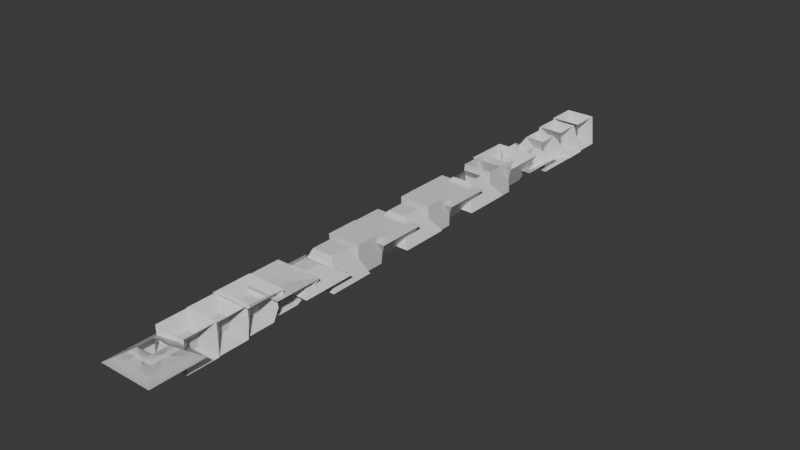 # Source: tesseract.blend  (saved by Blender 4.2.67; exported with 4.5.12 LTS)
import bpy
from mathutils import Matrix  # noqa: F401  (used for matrix-valued properties, if any)

bpy.ops.wm.read_factory_settings(use_empty=True)
scene = bpy.context.scene
scene.name = 'Scene'

# ---- collections
col_collection = bpy.data.collections.new('Collection'); scene.collection.children.link(col_collection)

# ---- materials (node trees are filled in below, after node groups)
mat_material = bpy.data.materials.new('Material')
mat_material.alpha_threshold = 0.0
mat_material.roughness = 0.5
mat_material.line_color = (0.0, 0.0, 0.0, 1.0)

# ---- node groups
ng_nodegroup = bpy.data.node_groups.new('NodeGroup', 'GeometryNodeTree')
_s = ng_nodegroup.interface.new_socket(name='Vector', in_out='OUTPUT', socket_type='NodeSocketVector')
_s = ng_nodegroup.interface.new_socket(name='Vector', in_out='INPUT', socket_type='NodeSocketVector')
_s.min_value = -1e+04
_s.max_value = 1e+04
_s = ng_nodegroup.interface.new_socket(name='W', in_out='INPUT', socket_type='NodeSocketFloat')
_N = ng_nodegroup.nodes; _L = ng_nodegroup.links
n0 = _N.new('NodeGroupOutput'); n0.name = 'Group Output'; n0.location = (429, 142)
n1 = _N.new('NodeGroupInput'); n1.name = 'Group Input'; n1.location = (-200, 0)
n2 = _N.new('ShaderNodeVectorMath'); n2.name = 'Vector Math'; n2.location = (224, 181)
n2.operation = 'MULTIPLY'
n3 = _N.new('ShaderNodeMath'); n3.name = 'Math'; n3.location = (5, 270)
n3.operation = 'DIVIDE'
n3.inputs[0].default_value = 1.0
n4 = _N.new('ShaderNodeValue'); n4.name = 'Value'; n4.location = (-328, 151)
n4.outputs[0].default_value = 2.0
n5 = _N.new('ShaderNodeMath'); n5.name = 'Math.001'; n5.location = (-152, 218)
n5.operation = 'SUBTRACT'
_L.new(n2.outputs[0], n0.inputs[0])
_L.new(n1.outputs[0], n2.inputs[0])
_L.new(n1.outputs[1], n5.inputs[1])
_L.new(n4.outputs[0], n5.inputs[0])
_L.new(n5.outputs[0], n3.inputs[1])
_L.new(n3.outputs[0], n2.inputs[1])
n0.is_active_output = True
ng_nodegroup_001 = bpy.data.node_groups.new('NodeGroup.001', 'GeometryNodeTree')
_s = ng_nodegroup_001.interface.new_socket(name='Vector', in_out='OUTPUT', socket_type='NodeSocketVector')
_s = ng_nodegroup_001.interface.new_socket(name='W', in_out='OUTPUT', socket_type='NodeSocketFloat')
_s = ng_nodegroup_001.interface.new_socket(name='Angle', in_out='INPUT', socket_type='NodeSocketFloat')
_s = ng_nodegroup_001.interface.new_socket(name='Vector', in_out='INPUT', socket_type='NodeSocketVector')
_s = ng_nodegroup_001.interface.new_socket(name='W', in_out='INPUT', socket_type='NodeSocketFloat')
_s.default_value = 0.5
_s.min_value = -1e+04
_s.max_value = 1e+04
_N = ng_nodegroup_001.nodes; _L = ng_nodegroup_001.links
n0 = _N.new('NodeGroupOutput'); n0.name = 'Group Output'; n0.location = (593, 46)
n1 = _N.new('NodeGroupInput'); n1.name = 'Group Input'; n1.location = (-789, 80)
n2 = _N.new('ShaderNodeSeparateXYZ'); n2.name = 'Separate XYZ'; n2.location = (-374, 277)
n3 = _N.new('ShaderNodeCombineXYZ'); n3.name = 'Combine XYZ'; n3.location = (419, 202)
n4 = _N.new('ShaderNodeMath'); n4.name = 'Math'; n4.location = (127, -2)
n5 = _N.new('ShaderNodeMath'); n5.name = 'Math.001'; n5.location = (-78, 49)
n5.operation = 'MULTIPLY'
n6 = _N.new('ShaderNodeMath'); n6.name = 'Math.002'; n6.location = (-103, -146)
n6.operation = 'MULTIPLY'
n7 = _N.new('ShaderNodeMath'); n7.name = 'Math.003'; n7.location = (-364, 71)
n7.operation = 'COSINE'
n8 = _N.new('ShaderNodeMath'); n8.name = 'Math.004'; n8.location = (-401, -141)
n8.operation = 'MULTIPLY'
n8.inputs[1].default_value = -1.0
n9 = _N.new('ShaderNodeMath'); n9.name = 'Math.005'; n9.location = (-609, -141)
n9.operation = 'SINE'
n9.inputs[1].default_value = -1.0
n10 = _N.new('ShaderNodeMath'); n10.name = 'Math.006'; n10.location = (143, -294)
n11 = _N.new('ShaderNodeMath'); n11.name = 'Math.007'; n11.location = (-127, -330)
n11.operation = 'MULTIPLY'
n12 = _N.new('ShaderNodeMath'); n12.name = 'Math.008'; n12.location = (-145, -529)
n12.operation = 'MULTIPLY'
_L.new(n1.outputs[1], n2.inputs[0])
_L.new(n3.outputs[0], n0.inputs[0])
_L.new(n2.outputs[0], n3.inputs[0])
_L.new(n2.outputs[1], n3.inputs[1])
_L.new(n4.outputs[0], n3.inputs[2])
_L.new(n5.outputs[0], n4.inputs[0])
_L.new(n6.outputs[0], n4.inputs[1])
_L.new(n7.outputs[0], n5.inputs[0])
_L.new(n9.outputs[0], n8.inputs[0])
_L.new(n8.outputs[0], n6.inputs[0])
_L.new(n2.outputs[2], n5.inputs[1])
_L.new(n1.outputs[2], n6.inputs[1])
_L.new(n1.outputs[0], n7.inputs[0])
_L.new(n1.outputs[0], n9.inputs[0])
_L.new(n10.outputs[0], n0.inputs[1])
_L.new(n11.outputs[0], n10.inputs[0])
_L.new(n12.outputs[0], n10.inputs[1])
_L.new(n2.outputs[2], n11.inputs[0])
_L.new(n9.outputs[0], n11.inputs[1])
_L.new(n1.outputs[2], n12.inputs[0])
_L.new(n7.outputs[0], n12.inputs[1])
n0.is_active_output = True
ng_4d = bpy.data.node_groups.new('4d', 'GeometryNodeTree')
_s = ng_4d.interface.new_socket(name='Geometry', in_out='OUTPUT', socket_type='NodeSocketGeometry')
_s = ng_4d.interface.new_socket(name='Geometry', in_out='INPUT', socket_type='NodeSocketGeometry')
_s = ng_4d.interface.new_socket(name='W', in_out='INPUT', socket_type='NodeSocketFloat')
ng_4d.is_modifier = True
_N = ng_4d.nodes; _L = ng_4d.links
n0 = _N.new('NodeGroupInput'); n0.name = 'Group Input'; n0.location = (-340, 0)
n1 = _N.new('NodeGroupOutput'); n1.name = 'Group Output'; n1.location = (948, 78)
n2 = _N.new('GeometryNodeExtrudeMesh'); n2.name = 'Extrude Mesh'; n2.location = (-79, 77)
n2.inputs[3].default_value = 0.0
n3 = _N.new('GeometryNodeSetPosition'); n3.name = 'Set Position'; n3.location = (714, 107)
n4 = _N.new('GeometryNodeSwitch'); n4.name = 'Switch'; n4.location = (128, 294)
n4.input_type = 'FLOAT'
n4.inputs[1].default_value = -1.0
n4.inputs[2].default_value = 1.0
n5 = _N.new('GeometryNodeGroup'); n5.name = 'Group'; n5.location = (896, 370)
n5.node_tree = ng_nodegroup
n6 = _N.new('GeometryNodeInputPosition'); n6.name = 'Position'; n6.location = (308, 345)
n7 = _N.new('GeometryNodeGroup'); n7.name = 'Group.001'; n7.location = (585, 544)
n7.label = 'rot 4d xy'
n7.node_tree = ng_nodegroup_001
n8 = _N.new('ShaderNodeMath'); n8.name = 'Math'; n8.location = (370, 607)
n8.operation = 'RADIANS'
_L.new(n2.outputs[1], n4.inputs[0])
_L.new(n2.outputs[0], n3.inputs[0])
_L.new(n5.outputs[0], n3.inputs[2])
_L.new(n0.outputs[0], n2.inputs[0])
_L.new(n3.outputs[0], n1.inputs[0])
_L.new(n6.outputs[0], n7.inputs[1])
_L.new(n7.outputs[0], n5.inputs[0])
_L.new(n7.outputs[1], n5.inputs[1])
_L.new(n4.outputs[0], n7.inputs[2])
_L.new(n8.outputs[0], n7.inputs[0])
_L.new(n0.outputs[1], n8.inputs[0])
n1.is_active_output = True

# ---- material node trees
mat_material.use_nodes = True; mat_material.node_tree.nodes.clear()
_N = mat_material.node_tree.nodes; _L = mat_material.node_tree.links
n0 = _N.new('ShaderNodeOutputMaterial'); n0.name = 'Material Output'; n0.location = (300, 300)
n1 = _N.new('ShaderNodeBsdfPrincipled'); n1.name = 'Principled BSDF'; n1.location = (10, 300)
n1.inputs[3].default_value = 1.45
_L.new(n1.outputs[0], n0.inputs[0])
n0.is_active_output = True

# ---- world
world_world = bpy.data.worlds.new('World'); scene.world = world_world
world_world.use_nodes = True; world_world.node_tree.nodes.clear()
_N = world_world.node_tree.nodes; _L = world_world.node_tree.links
n0 = _N.new('ShaderNodeOutputWorld'); n0.name = 'World Output'; n0.location = (300, 300)
n1 = _N.new('ShaderNodeBackground'); n1.name = 'Background'; n1.location = (10, 300)
n1.inputs[0].default_value = (0.05088, 0.05088, 0.05088, 1.0)
_L.new(n1.outputs[0], n0.inputs[0])
n0.is_active_output = True
world_world.color = (0.05088, 0.05088, 0.05088)
world_world.sun_shadow_jitter_overblur = 0.0

# ---- meshes
me_cube_013 = bpy.data.meshes.new('Cube.013')
me_cube_013.from_pydata([(0.3333, 0.3333, 0.3333), (0.3333, 0.3333, -0.3333), (0.3333, -0.3333, 0.3333), (0.3333, -0.3333, -0.3333), (-0.3333, 0.3333, 0.3333), (-0.3333, 0.3333, -0.3333), (-0.3333, -0.3333, 0.3333), (-0.3333, -0.3333, -0.3333), (1.0, 1.0, 1.0), (1.0, 1.0, -1.0), (1.0, -1.0, 1.0), (1.0, -1.0, -1.0), (-1.0, 1.0, 1.0), (-1.0, 1.0, -1.0), (-1.0, -1.0, 1.0), (-1.0, -1.0, -1.0)], [], [(0, 4, 6, 2), (3, 2, 6, 7), (7, 6, 4, 5), (5, 1, 3, 7), (1, 0, 2, 3), (5, 4, 0, 1), (5, 13, 15, 7), (1, 9, 13, 5), (0, 8, 9, 1), (7, 15, 14, 6), (2, 10, 11, 3), (4, 12, 13, 5), (2, 10, 14, 6), (0, 8, 10, 2), (7, 15, 11, 3), (6, 14, 12, 4), (4, 12, 8, 0), (3, 11, 9, 1)])
_uv = me_cube_013.uv_layers.new(name='UVMap')
_uv.uv.foreach_set('vector', [0.625, 0.5, 0.875, 0.5, 0.875, 0.75, 0.625, 0.75, 0.375, 0.75, 0.625, 0.75, 0.625, 1.0, 0.375, 1.0, 0.375, 0.0, 0.625, 0.0, 0.625, 0.25, 0.375, 0.25, 0.125, 0.5, 0.375, 0.5, 0.375, 0.75, 0.125, 0.75, 0.375, 0.5, 0.625, 0.5, 0.625, 0.75, 0.375, 0.75, 0.375, 0.25, 0.625, 0.25, 0.625, 0.5, 0.375, 0.5, 0.25, 0.375, 0.25, 0.375, 0.25, 0.375, 0.25, 0.375, 0.375, 0.5, 0.375, 0.5, 0.25, 0.375, 0.25, 0.375, 0.625, 0.5, 0.625, 0.5, 0.375, 0.5, 0.375, 0.5, 0.375, 0.5, 0.375, 0.5, 0.625, 0.5, 0.625, 0.5, 0.625, 0.75, 0.625, 0.75, 0.375, 0.75, 0.375, 0.75, 0.625, 0.25, 0.625, 0.25, 0.375, 0.25, 0.375, 0.25, 0.625, 0.75, 0.625, 0.75, 0.75, 0.875, 0.75, 0.875, 0.625, 0.5, 0.625, 0.5, 0.625, 0.75, 0.625, 0.75, 0.25, 0.875, 0.25, 0.875, 0.375, 0.75, 0.375, 0.75, 0.75, 0.375, 0.75, 0.375, 0.75, 0.375, 0.75, 0.375, 0.75, 0.375, 0.75, 0.375, 0.625, 0.5, 0.625, 0.5, 0.375, 0.75, 0.375, 0.75, 0.375, 0.5, 0.375, 0.5])
me_cube_013.materials.append(mat_material)
me_cube_013.use_mirror_vertex_groups = False
me_cube_013.update()
me_cube_014 = bpy.data.meshes.new('Cube.014')
me_cube_014.from_pydata([(0.3399, 0.3399, 0.3584), (0.3274, 0.3274, -0.3085), (0.3399, -0.3399, 0.3584), (0.3274, -0.3274, -0.3085), (-0.3399, 0.3399, 0.3584), (-0.3274, 0.3274, -0.3085), (-0.3399, -0.3399, 0.3584), (-0.3274, -0.3274, -0.3085), (1.058, 1.058, 0.9967), (0.9456, 0.9456, -0.997), (1.058, -1.058, 0.9967), (0.9456, -0.9456, -0.997), (-1.058, 1.058, 0.9967), (-0.9456, 0.9456, -0.997), (-1.058, -1.058, 0.9967), (-0.9456, -0.9456, -0.997)], [], [(0, 4, 6, 2), (3, 2, 6, 7), (7, 6, 4, 5), (5, 1, 3, 7), (1, 0, 2, 3), (5, 4, 0, 1), (5, 13, 15, 7), (1, 9, 13, 5), (0, 8, 9, 1), (7, 15, 14, 6), (2, 10, 11, 3), (4, 12, 13, 5), (2, 10, 14, 6), (0, 8, 10, 2), (7, 15, 11, 3), (6, 14, 12, 4), (4, 12, 8, 0), (3, 11, 9, 1)])
_uv = me_cube_014.uv_layers.new(name='UVMap')
_uv.uv.foreach_set('vector', [0.625, 0.5, 0.875, 0.5, 0.875, 0.75, 0.625, 0.75, 0.375, 0.75, 0.625, 0.75, 0.625, 1.0, 0.375, 1.0, 0.375, 0.0, 0.625, 0.0, 0.625, 0.25, 0.375, 0.25, 0.125, 0.5, 0.375, 0.5, 0.375, 0.75, 0.125, 0.75, 0.375, 0.5, 0.625, 0.5, 0.625, 0.75, 0.375, 0.75, 0.375, 0.25, 0.625, 0.25, 0.625, 0.5, 0.375, 0.5, 0.25, 0.375, 0.25, 0.375, 0.25, 0.375, 0.25, 0.375, 0.375, 0.5, 0.375, 0.5, 0.25, 0.375, 0.25, 0.375, 0.625, 0.5, 0.625, 0.5, 0.375, 0.5, 0.375, 0.5, 0.375, 0.5, 0.375, 0.5, 0.625, 0.5, 0.625, 0.5, 0.625, 0.75, 0.625, 0.75, 0.375, 0.75, 0.375, 0.75, 0.625, 0.25, 0.625, 0.25, 0.375, 0.25, 0.375, 0.25, 0.625, 0.75, 0.625, 0.75, 0.75, 0.875, 0.75, 0.875, 0.625, 0.5, 0.625, 0.5, 0.625, 0.75, 0.625, 0.75, 0.25, 0.875, 0.25, 0.875, 0.375, 0.75, 0.375, 0.75, 0.75, 0.375, 0.75, 0.375, 0.75, 0.375, 0.75, 0.375, 0.75, 0.375, 0.75, 0.375, 0.625, 0.5, 0.625, 0.5, 0.375, 0.75, 0.375, 0.75, 0.375, 0.5, 0.375, 0.5])
me_cube_014.materials.append(mat_material)
me_cube_014.use_mirror_vertex_groups = False
me_cube_014.update()
me_cube_015 = bpy.data.meshes.new('Cube.015')
me_cube_015.from_pydata([(0.3619, 0.3619, 0.4309), (0.3134, 0.3134, -0.2392), (0.3619, -0.3619, 0.4309), (0.3134, -0.3134, -0.2392), (-0.3619, 0.3619, 0.4309), (-0.3134, 0.3134, -0.2392), (-0.3619, -0.3619, 0.4309), (-0.3134, -0.3134, -0.2392), (1.236, 1.236, 0.9429), (0.8085, 0.8085, -0.9626), (1.236, -1.236, 0.9429), (0.8085, -0.8085, -0.9626), (-1.236, 1.236, 0.9429), (-0.8085, 0.8085, -0.9626), (-1.236, -1.236, 0.9429), (-0.8085, -0.8085, -0.9626)], [], [(0, 4, 6, 2), (3, 2, 6, 7), (7, 6, 4, 5), (5, 1, 3, 7), (1, 0, 2, 3), (5, 4, 0, 1), (5, 13, 15, 7), (1, 9, 13, 5), (0, 8, 9, 1), (7, 15, 14, 6), (2, 10, 11, 3), (4, 12, 13, 5), (2, 10, 14, 6), (0, 8, 10, 2), (7, 15, 11, 3), (6, 14, 12, 4), (4, 12, 8, 0), (3, 11, 9, 1)])
_uv = me_cube_015.uv_layers.new(name='UVMap')
_uv.uv.foreach_set('vector', [0.625, 0.5, 0.875, 0.5, 0.875, 0.75, 0.625, 0.75, 0.375, 0.75, 0.625, 0.75, 0.625, 1.0, 0.375, 1.0, 0.375, 0.0, 0.625, 0.0, 0.625, 0.25, 0.375, 0.25, 0.125, 0.5, 0.375, 0.5, 0.375, 0.75, 0.125, 0.75, 0.375, 0.5, 0.625, 0.5, 0.625, 0.75, 0.375, 0.75, 0.375, 0.25, 0.625, 0.25, 0.625, 0.5, 0.375, 0.5, 0.25, 0.375, 0.25, 0.375, 0.25, 0.375, 0.25, 0.375, 0.375, 0.5, 0.375, 0.5, 0.25, 0.375, 0.25, 0.375, 0.625, 0.5, 0.625, 0.5, 0.375, 0.5, 0.375, 0.5, 0.375, 0.5, 0.375, 0.5, 0.625, 0.5, 0.625, 0.5, 0.625, 0.75, 0.625, 0.75, 0.375, 0.75, 0.375, 0.75, 0.625, 0.25, 0.625, 0.25, 0.375, 0.25, 0.375, 0.25, 0.625, 0.75, 0.625, 0.75, 0.75, 0.875, 0.75, 0.875, 0.625, 0.5, 0.625, 0.5, 0.625, 0.75, 0.625, 0.75, 0.25, 0.875, 0.25, 0.875, 0.375, 0.75, 0.375, 0.75, 0.75, 0.375, 0.75, 0.375, 0.75, 0.375, 0.75, 0.375, 0.75, 0.375, 0.75, 0.375, 0.625, 0.5, 0.625, 0.5, 0.375, 0.75, 0.375, 0.75, 0.375, 0.5, 0.375, 0.5])
me_cube_015.materials.append(mat_material)
me_cube_015.use_mirror_vertex_groups = False
me_cube_015.update()
me_cube_016 = bpy.data.meshes.new('Cube.016')
me_cube_016.from_pydata([(0.409, 0.409, 0.5491), (0.2992, 0.2992, -0.1331), (0.409, -0.409, 0.5491), (0.2992, -0.2992, -0.1331), (-0.409, 0.409, 0.5491), (-0.2992, 0.2992, -0.1331), (-0.409, -0.409, 0.5491), (-0.2992, -0.2992, -0.1331), (1.521, 1.521, 0.6765), (0.643, 0.643, -0.8632), (1.521, -1.521, 0.6765), (0.643, -0.643, -0.8632), (-1.521, 1.521, 0.6765), (-0.643, 0.643, -0.8632), (-1.521, -1.521, 0.6765), (-0.643, -0.643, -0.8632)], [], [(0, 4, 6, 2), (3, 2, 6, 7), (7, 6, 4, 5), (5, 1, 3, 7), (1, 0, 2, 3), (5, 4, 0, 1), (5, 13, 15, 7), (1, 9, 13, 5), (0, 8, 9, 1), (7, 15, 14, 6), (2, 10, 11, 3), (4, 12, 13, 5), (2, 10, 14, 6), (0, 8, 10, 2), (7, 15, 11, 3), (6, 14, 12, 4), (4, 12, 8, 0), (3, 11, 9, 1)])
_uv = me_cube_016.uv_layers.new(name='UVMap')
_uv.uv.foreach_set('vector', [0.625, 0.5, 0.875, 0.5, 0.875, 0.75, 0.625, 0.75, 0.375, 0.75, 0.625, 0.75, 0.625, 1.0, 0.375, 1.0, 0.375, 0.0, 0.625, 0.0, 0.625, 0.25, 0.375, 0.25, 0.125, 0.5, 0.375, 0.5, 0.375, 0.75, 0.125, 0.75, 0.375, 0.5, 0.625, 0.5, 0.625, 0.75, 0.375, 0.75, 0.375, 0.25, 0.625, 0.25, 0.625, 0.5, 0.375, 0.5, 0.25, 0.375, 0.25, 0.375, 0.25, 0.375, 0.25, 0.375, 0.375, 0.5, 0.375, 0.5, 0.25, 0.375, 0.25, 0.375, 0.625, 0.5, 0.625, 0.5, 0.375, 0.5, 0.375, 0.5, 0.375, 0.5, 0.375, 0.5, 0.625, 0.5, 0.625, 0.5, 0.625, 0.75, 0.625, 0.75, 0.375, 0.75, 0.375, 0.75, 0.625, 0.25, 0.625, 0.25, 0.375, 0.25, 0.375, 0.25, 0.625, 0.75, 0.625, 0.75, 0.75, 0.875, 0.75, 0.875, 0.625, 0.5, 0.625, 0.5, 0.625, 0.75, 0.625, 0.75, 0.25, 0.875, 0.25, 0.875, 0.375, 0.75, 0.375, 0.75, 0.75, 0.375, 0.75, 0.375, 0.75, 0.375, 0.75, 0.375, 0.75, 0.375, 0.75, 0.375, 0.625, 0.5, 0.625, 0.5, 0.375, 0.75, 0.375, 0.75, 0.375, 0.5, 0.375, 0.5])
me_cube_016.materials.append(mat_material)
me_cube_016.use_mirror_vertex_groups = False
me_cube_016.update()
me_cube_017 = bpy.data.meshes.new('Cube.017')
me_cube_017.from_pydata([(0.5027, 0.5027, 0.7109), (0.2929, 0.2929, 0.003124), (0.5027, -0.5027, 0.7109), (0.2929, -0.2929, 0.003124), (-0.5027, 0.5027, 0.7109), (-0.2929, 0.2929, 0.003124), (-0.5027, -0.5027, 0.7109), (-0.2929, -0.2929, 0.003124), (1.707, 1.707, -0.01821), (0.4973, 0.4973, -0.7033), (1.707, -1.707, -0.01821), (0.4973, -0.4973, -0.7033), (-1.707, 1.707, -0.01821), (-0.4973, 0.4973, -0.7033), (-1.707, -1.707, -0.01821), (-0.4973, -0.4973, -0.7033)], [], [(0, 4, 6, 2), (3, 2, 6, 7), (7, 6, 4, 5), (5, 1, 3, 7), (1, 0, 2, 3), (5, 4, 0, 1), (5, 13, 15, 7), (1, 9, 13, 5), (0, 8, 9, 1), (7, 15, 14, 6), (2, 10, 11, 3), (4, 12, 13, 5), (2, 10, 14, 6), (0, 8, 10, 2), (7, 15, 11, 3), (6, 14, 12, 4), (4, 12, 8, 0), (3, 11, 9, 1)])
_uv = me_cube_017.uv_layers.new(name='UVMap')
_uv.uv.foreach_set('vector', [0.625, 0.5, 0.875, 0.5, 0.875, 0.75, 0.625, 0.75, 0.375, 0.75, 0.625, 0.75, 0.625, 1.0, 0.375, 1.0, 0.375, 0.0, 0.625, 0.0, 0.625, 0.25, 0.375, 0.25, 0.125, 0.5, 0.375, 0.5, 0.375, 0.75, 0.125, 0.75, 0.375, 0.5, 0.625, 0.5, 0.625, 0.75, 0.375, 0.75, 0.375, 0.25, 0.625, 0.25, 0.625, 0.5, 0.375, 0.5, 0.25, 0.375, 0.25, 0.375, 0.25, 0.375, 0.25, 0.375, 0.375, 0.5, 0.375, 0.5, 0.25, 0.375, 0.25, 0.375, 0.625, 0.5, 0.625, 0.5, 0.375, 0.5, 0.375, 0.5, 0.375, 0.5, 0.375, 0.5, 0.625, 0.5, 0.625, 0.5, 0.625, 0.75, 0.625, 0.75, 0.375, 0.75, 0.375, 0.75, 0.625, 0.25, 0.625, 0.25, 0.375, 0.25, 0.375, 0.25, 0.625, 0.75, 0.625, 0.75, 0.75, 0.875, 0.75, 0.875, 0.625, 0.5, 0.625, 0.5, 0.625, 0.75, 0.625, 0.75, 0.25, 0.875, 0.25, 0.875, 0.375, 0.75, 0.375, 0.75, 0.75, 0.375, 0.75, 0.375, 0.75, 0.375, 0.75, 0.375, 0.75, 0.375, 0.75, 0.375, 0.625, 0.5, 0.625, 0.5, 0.375, 0.75, 0.375, 0.75, 0.375, 0.5, 0.375, 0.5])
me_cube_017.materials.append(mat_material)
me_cube_017.use_mirror_vertex_groups = False
me_cube_017.update()
me_cube_018 = bpy.data.meshes.new('Cube.018')
me_cube_018.from_pydata([(0.6898, 0.6898, 0.8986), (0.3028, 0.3028, 0.1666), (0.6898, -0.6898, 0.8986), (0.3028, -0.3028, 0.1666), (-0.6898, 0.6898, 0.8986), (-0.3028, 0.3028, 0.1666), (-0.6898, -0.6898, 0.8986), (-0.3028, -0.3028, 0.1666), (1.434, 1.434, -0.7893), (0.3921, 0.3921, -0.5108), (1.434, -1.434, -0.7893), (0.3921, -0.3921, -0.5108), (-1.434, 1.434, -0.7893), (-0.3921, 0.3921, -0.5108), (-1.434, -1.434, -0.7893), (-0.3921, -0.3921, -0.5108)], [], [(0, 4, 6, 2), (3, 2, 6, 7), (7, 6, 4, 5), (5, 1, 3, 7), (1, 0, 2, 3), (5, 4, 0, 1), (5, 13, 15, 7), (1, 9, 13, 5), (0, 8, 9, 1), (7, 15, 14, 6), (2, 10, 11, 3), (4, 12, 13, 5), (2, 10, 14, 6), (0, 8, 10, 2), (7, 15, 11, 3), (6, 14, 12, 4), (4, 12, 8, 0), (3, 11, 9, 1)])
_uv = me_cube_018.uv_layers.new(name='UVMap')
_uv.uv.foreach_set('vector', [0.625, 0.5, 0.875, 0.5, 0.875, 0.75, 0.625, 0.75, 0.375, 0.75, 0.625, 0.75, 0.625, 1.0, 0.375, 1.0, 0.375, 0.0, 0.625, 0.0, 0.625, 0.25, 0.375, 0.25, 0.125, 0.5, 0.375, 0.5, 0.375, 0.75, 0.125, 0.75, 0.375, 0.5, 0.625, 0.5, 0.625, 0.75, 0.375, 0.75, 0.375, 0.25, 0.625, 0.25, 0.625, 0.5, 0.375, 0.5, 0.25, 0.375, 0.25, 0.375, 0.25, 0.375, 0.25, 0.375, 0.375, 0.5, 0.375, 0.5, 0.25, 0.375, 0.25, 0.375, 0.625, 0.5, 0.625, 0.5, 0.375, 0.5, 0.375, 0.5, 0.375, 0.5, 0.375, 0.5, 0.625, 0.5, 0.625, 0.5, 0.625, 0.75, 0.625, 0.75, 0.375, 0.75, 0.375, 0.75, 0.625, 0.25, 0.625, 0.25, 0.375, 0.25, 0.375, 0.25, 0.625, 0.75, 0.625, 0.75, 0.75, 0.875, 0.75, 0.875, 0.625, 0.5, 0.625, 0.5, 0.625, 0.75, 0.625, 0.75, 0.25, 0.875, 0.25, 0.875, 0.375, 0.75, 0.375, 0.75, 0.75, 0.375, 0.75, 0.375, 0.75, 0.375, 0.75, 0.375, 0.75, 0.375, 0.75, 0.375, 0.625, 0.5, 0.625, 0.5, 0.375, 0.75, 0.375, 0.75, 0.375, 0.5, 0.375, 0.5])
me_cube_018.materials.append(mat_material)
me_cube_018.use_mirror_vertex_groups = False
me_cube_018.update()
me_cube_019 = bpy.data.meshes.new('Cube.019')
me_cube_019.from_pydata([(1.06, 1.06, 0.9964), (0.3401, 0.3401, 0.3593), (1.06, -1.06, 0.9964), (0.3401, -0.3401, 0.3593), (-1.06, 1.06, 0.9964), (-0.3401, 0.3401, 0.3593), (-1.06, -1.06, 0.9964), (-0.3401, -0.3401, 0.3593), (0.9435, 0.9435, -0.9968), (0.3272, 0.3272, -0.3076), (0.9435, -0.9435, -0.9968), (0.3272, -0.3272, -0.3076), (-0.9435, 0.9435, -0.9968), (-0.3272, 0.3272, -0.3076), (-0.9435, -0.9435, -0.9968), (-0.3272, -0.3272, -0.3076)], [], [(0, 4, 6, 2), (3, 2, 6, 7), (7, 6, 4, 5), (5, 1, 3, 7), (1, 0, 2, 3), (5, 4, 0, 1), (5, 13, 15, 7), (1, 9, 13, 5), (0, 8, 9, 1), (7, 15, 14, 6), (2, 10, 11, 3), (4, 12, 13, 5), (2, 10, 14, 6), (0, 8, 10, 2), (7, 15, 11, 3), (6, 14, 12, 4), (4, 12, 8, 0), (3, 11, 9, 1)])
_uv = me_cube_019.uv_layers.new(name='UVMap')
_uv.uv.foreach_set('vector', [0.625, 0.5, 0.875, 0.5, 0.875, 0.75, 0.625, 0.75, 0.375, 0.75, 0.625, 0.75, 0.625, 1.0, 0.375, 1.0, 0.375, 0.0, 0.625, 0.0, 0.625, 0.25, 0.375, 0.25, 0.125, 0.5, 0.375, 0.5, 0.375, 0.75, 0.125, 0.75, 0.375, 0.5, 0.625, 0.5, 0.625, 0.75, 0.375, 0.75, 0.375, 0.25, 0.625, 0.25, 0.625, 0.5, 0.375, 0.5, 0.25, 0.375, 0.25, 0.375, 0.25, 0.375, 0.25, 0.375, 0.375, 0.5, 0.375, 0.5, 0.25, 0.375, 0.25, 0.375, 0.625, 0.5, 0.625, 0.5, 0.375, 0.5, 0.375, 0.5, 0.375, 0.5, 0.375, 0.5, 0.625, 0.5, 0.625, 0.5, 0.625, 0.75, 0.625, 0.75, 0.375, 0.75, 0.375, 0.75, 0.625, 0.25, 0.625, 0.25, 0.375, 0.25, 0.375, 0.25, 0.625, 0.75, 0.625, 0.75, 0.75, 0.875, 0.75, 0.875, 0.625, 0.5, 0.625, 0.5, 0.625, 0.75, 0.625, 0.75, 0.25, 0.875, 0.25, 0.875, 0.375, 0.75, 0.375, 0.75, 0.75, 0.375, 0.75, 0.375, 0.75, 0.375, 0.75, 0.375, 0.75, 0.375, 0.75, 0.375, 0.625, 0.5, 0.625, 0.5, 0.375, 0.75, 0.375, 0.75, 0.375, 0.5, 0.375, 0.5])
me_cube_019.materials.append(mat_material)
me_cube_019.use_mirror_vertex_groups = False
me_cube_019.update()
me_cube_020 = bpy.data.meshes.new('Cube.020')
me_cube_020.from_pydata([(1.593, 1.593, 0.5454), (0.4269, 0.4269, 0.5858), (1.593, -1.593, 0.5454), (0.4269, -0.4269, 0.5858), (-1.593, 1.593, 0.5454), (-0.4269, 0.4269, 0.5858), (-1.593, -1.593, 0.5454), (-0.4269, -0.4269, 0.5858), (0.6033, 0.6033, -0.8278), (0.2965, 0.2965, -0.1015), (0.6033, -0.6033, -0.8278), (0.2965, -0.2965, -0.1015), (-0.6033, 0.6033, -0.8278), (-0.2965, 0.2965, -0.1015), (-0.6033, -0.6033, -0.8278), (-0.2965, -0.2965, -0.1015)], [], [(0, 4, 6, 2), (3, 2, 6, 7), (7, 6, 4, 5), (5, 1, 3, 7), (1, 0, 2, 3), (5, 4, 0, 1), (5, 13, 15, 7), (1, 9, 13, 5), (0, 8, 9, 1), (7, 15, 14, 6), (2, 10, 11, 3), (4, 12, 13, 5), (2, 10, 14, 6), (0, 8, 10, 2), (7, 15, 11, 3), (6, 14, 12, 4), (4, 12, 8, 0), (3, 11, 9, 1)])
_uv = me_cube_020.uv_layers.new(name='UVMap')
_uv.uv.foreach_set('vector', [0.625, 0.5, 0.875, 0.5, 0.875, 0.75, 0.625, 0.75, 0.375, 0.75, 0.625, 0.75, 0.625, 1.0, 0.375, 1.0, 0.375, 0.0, 0.625, 0.0, 0.625, 0.25, 0.375, 0.25, 0.125, 0.5, 0.375, 0.5, 0.375, 0.75, 0.125, 0.75, 0.375, 0.5, 0.625, 0.5, 0.625, 0.75, 0.375, 0.75, 0.375, 0.25, 0.625, 0.25, 0.625, 0.5, 0.375, 0.5, 0.25, 0.375, 0.25, 0.375, 0.25, 0.375, 0.25, 0.375, 0.375, 0.5, 0.375, 0.5, 0.25, 0.375, 0.25, 0.375, 0.625, 0.5, 0.625, 0.5, 0.375, 0.5, 0.375, 0.5, 0.375, 0.5, 0.375, 0.5, 0.625, 0.5, 0.625, 0.5, 0.625, 0.75, 0.625, 0.75, 0.375, 0.75, 0.375, 0.75, 0.625, 0.25, 0.625, 0.25, 0.375, 0.25, 0.375, 0.25, 0.625, 0.75, 0.625, 0.75, 0.75, 0.875, 0.75, 0.875, 0.625, 0.5, 0.625, 0.5, 0.625, 0.75, 0.625, 0.75, 0.25, 0.875, 0.25, 0.875, 0.375, 0.75, 0.375, 0.75, 0.75, 0.375, 0.75, 0.375, 0.75, 0.375, 0.75, 0.375, 0.75, 0.375, 0.75, 0.375, 0.625, 0.5, 0.625, 0.5, 0.375, 0.75, 0.375, 0.75, 0.375, 0.5, 0.375, 0.5])
me_cube_020.materials.append(mat_material)
me_cube_020.use_mirror_vertex_groups = False
me_cube_020.update()
me_cube_021 = bpy.data.meshes.new('Cube.021')
me_cube_021.from_pydata([(1.575, 1.575, -0.5813), (0.6131, 0.6131, 0.837), (1.575, -1.575, -0.5813), (0.6131, -0.6131, 0.837), (-1.575, 1.575, -0.5813), (-0.6131, 0.6131, 0.837), (-1.575, -1.575, -0.5813), (-0.6131, -0.6131, 0.837), (0.4221, 0.4221, -0.5763), (0.2972, 0.2972, 0.1096), (0.4221, -0.4221, -0.5763), (0.2972, -0.2972, 0.1096), (-0.4221, 0.4221, -0.5763), (-0.2972, 0.2972, 0.1096), (-0.4221, -0.4221, -0.5763), (-0.2972, -0.2972, 0.1096)], [], [(0, 4, 6, 2), (3, 2, 6, 7), (7, 6, 4, 5), (5, 1, 3, 7), (1, 0, 2, 3), (5, 4, 0, 1), (5, 13, 15, 7), (1, 9, 13, 5), (0, 8, 9, 1), (7, 15, 14, 6), (2, 10, 11, 3), (4, 12, 13, 5), (2, 10, 14, 6), (0, 8, 10, 2), (7, 15, 11, 3), (6, 14, 12, 4), (4, 12, 8, 0), (3, 11, 9, 1)])
_uv = me_cube_021.uv_layers.new(name='UVMap')
_uv.uv.foreach_set('vector', [0.625, 0.5, 0.875, 0.5, 0.875, 0.75, 0.625, 0.75, 0.375, 0.75, 0.625, 0.75, 0.625, 1.0, 0.375, 1.0, 0.375, 0.0, 0.625, 0.0, 0.625, 0.25, 0.375, 0.25, 0.125, 0.5, 0.375, 0.5, 0.375, 0.75, 0.125, 0.75, 0.375, 0.5, 0.625, 0.5, 0.625, 0.75, 0.375, 0.75, 0.375, 0.25, 0.625, 0.25, 0.625, 0.5, 0.375, 0.5, 0.25, 0.375, 0.25, 0.375, 0.25, 0.375, 0.25, 0.375, 0.375, 0.5, 0.375, 0.5, 0.25, 0.375, 0.25, 0.375, 0.625, 0.5, 0.625, 0.5, 0.375, 0.5, 0.375, 0.5, 0.375, 0.5, 0.375, 0.5, 0.625, 0.5, 0.625, 0.5, 0.625, 0.75, 0.625, 0.75, 0.375, 0.75, 0.375, 0.75, 0.625, 0.25, 0.625, 0.25, 0.375, 0.25, 0.375, 0.25, 0.625, 0.75, 0.625, 0.75, 0.75, 0.875, 0.75, 0.875, 0.625, 0.5, 0.625, 0.5, 0.625, 0.75, 0.625, 0.75, 0.25, 0.875, 0.25, 0.875, 0.375, 0.75, 0.375, 0.75, 0.75, 0.375, 0.75, 0.375, 0.75, 0.375, 0.75, 0.375, 0.75, 0.375, 0.75, 0.375, 0.625, 0.5, 0.625, 0.5, 0.375, 0.75, 0.375, 0.75, 0.375, 0.5, 0.375, 0.5])
me_cube_021.materials.append(mat_material)
me_cube_021.use_mirror_vertex_groups = False
me_cube_021.update()
me_cube_022 = bpy.data.meshes.new('Cube.022')
me_cube_022.from_pydata([(1.0, 1.0, -1.0), (1.0, 1.0, 1.0), (1.0, -1.0, -1.0), (1.0, -1.0, 1.0), (-1.0, 1.0, -1.0), (-1.0, 1.0, 1.0), (-1.0, -1.0, -1.0), (-1.0, -1.0, 1.0), (0.3333, 0.3333, -0.3333), (0.3333, 0.3333, 0.3333), (0.3333, -0.3333, -0.3333), (0.3333, -0.3333, 0.3333), (-0.3333, 0.3333, -0.3333), (-0.3333, 0.3333, 0.3333), (-0.3333, -0.3333, -0.3333), (-0.3333, -0.3333, 0.3333)], [], [(0, 4, 6, 2), (3, 2, 6, 7), (7, 6, 4, 5), (5, 1, 3, 7), (1, 0, 2, 3), (5, 4, 0, 1), (5, 13, 15, 7), (1, 9, 13, 5), (0, 8, 9, 1), (7, 15, 14, 6), (2, 10, 11, 3), (4, 12, 13, 5), (2, 10, 14, 6), (0, 8, 10, 2), (7, 15, 11, 3), (6, 14, 12, 4), (4, 12, 8, 0), (3, 11, 9, 1)])
_uv = me_cube_022.uv_layers.new(name='UVMap')
_uv.uv.foreach_set('vector', [0.625, 0.5, 0.875, 0.5, 0.875, 0.75, 0.625, 0.75, 0.375, 0.75, 0.625, 0.75, 0.625, 1.0, 0.375, 1.0, 0.375, 0.0, 0.625, 0.0, 0.625, 0.25, 0.375, 0.25, 0.125, 0.5, 0.375, 0.5, 0.375, 0.75, 0.125, 0.75, 0.375, 0.5, 0.625, 0.5, 0.625, 0.75, 0.375, 0.75, 0.375, 0.25, 0.625, 0.25, 0.625, 0.5, 0.375, 0.5, 0.25, 0.375, 0.25, 0.375, 0.25, 0.375, 0.25, 0.375, 0.375, 0.5, 0.375, 0.5, 0.25, 0.375, 0.25, 0.375, 0.625, 0.5, 0.625, 0.5, 0.375, 0.5, 0.375, 0.5, 0.375, 0.5, 0.375, 0.5, 0.625, 0.5, 0.625, 0.5, 0.625, 0.75, 0.625, 0.75, 0.375, 0.75, 0.375, 0.75, 0.625, 0.25, 0.625, 0.25, 0.375, 0.25, 0.375, 0.25, 0.625, 0.75, 0.625, 0.75, 0.75, 0.875, 0.75, 0.875, 0.625, 0.5, 0.625, 0.5, 0.625, 0.75, 0.625, 0.75, 0.25, 0.875, 0.25, 0.875, 0.375, 0.75, 0.375, 0.75, 0.75, 0.375, 0.75, 0.375, 0.75, 0.375, 0.75, 0.375, 0.75, 0.375, 0.75, 0.375, 0.625, 0.5, 0.625, 0.5, 0.375, 0.75, 0.375, 0.75, 0.375, 0.5, 0.375, 0.5])
me_cube_022.materials.append(mat_material)
me_cube_022.use_mirror_vertex_groups = False
me_cube_022.update()
me_cube_023 = bpy.data.meshes.new('Cube.023')
me_cube_023.from_pydata([(0.6131, 0.6131, -0.837), (1.575, 1.575, 0.5813), (0.6131, -0.6131, -0.837), (1.575, -1.575, 0.5813), (-0.6131, 0.6131, -0.837), (-1.575, 1.575, 0.5813), (-0.6131, -0.6131, -0.837), (-1.575, -1.575, 0.5813), (0.2972, 0.2972, -0.1096), (0.4221, 0.4221, 0.5763), (0.2972, -0.2972, -0.1096), (0.4221, -0.4221, 0.5763), (-0.2972, 0.2972, -0.1096), (-0.4221, 0.4221, 0.5763), (-0.2972, -0.2972, -0.1096), (-0.4221, -0.4221, 0.5763)], [], [(0, 4, 6, 2), (3, 2, 6, 7), (7, 6, 4, 5), (5, 1, 3, 7), (1, 0, 2, 3), (5, 4, 0, 1), (5, 13, 15, 7), (1, 9, 13, 5), (0, 8, 9, 1), (7, 15, 14, 6), (2, 10, 11, 3), (4, 12, 13, 5), (2, 10, 14, 6), (0, 8, 10, 2), (7, 15, 11, 3), (6, 14, 12, 4), (4, 12, 8, 0), (3, 11, 9, 1)])
_uv = me_cube_023.uv_layers.new(name='UVMap')
_uv.uv.foreach_set('vector', [0.625, 0.5, 0.875, 0.5, 0.875, 0.75, 0.625, 0.75, 0.375, 0.75, 0.625, 0.75, 0.625, 1.0, 0.375, 1.0, 0.375, 0.0, 0.625, 0.0, 0.625, 0.25, 0.375, 0.25, 0.125, 0.5, 0.375, 0.5, 0.375, 0.75, 0.125, 0.75, 0.375, 0.5, 0.625, 0.5, 0.625, 0.75, 0.375, 0.75, 0.375, 0.25, 0.625, 0.25, 0.625, 0.5, 0.375, 0.5, 0.25, 0.375, 0.25, 0.375, 0.25, 0.375, 0.25, 0.375, 0.375, 0.5, 0.375, 0.5, 0.25, 0.375, 0.25, 0.375, 0.625, 0.5, 0.625, 0.5, 0.375, 0.5, 0.375, 0.5, 0.375, 0.5, 0.375, 0.5, 0.625, 0.5, 0.625, 0.5, 0.625, 0.75, 0.625, 0.75, 0.375, 0.75, 0.375, 0.75, 0.625, 0.25, 0.625, 0.25, 0.375, 0.25, 0.375, 0.25, 0.625, 0.75, 0.625, 0.75, 0.75, 0.875, 0.75, 0.875, 0.625, 0.5, 0.625, 0.5, 0.625, 0.75, 0.625, 0.75, 0.25, 0.875, 0.25, 0.875, 0.375, 0.75, 0.375, 0.75, 0.75, 0.375, 0.75, 0.375, 0.75, 0.375, 0.75, 0.375, 0.75, 0.375, 0.75, 0.375, 0.625, 0.5, 0.625, 0.5, 0.375, 0.75, 0.375, 0.75, 0.375, 0.5, 0.375, 0.5])
me_cube_023.materials.append(mat_material)
me_cube_023.use_mirror_vertex_groups = False
me_cube_023.update()
me_cube_024 = bpy.data.meshes.new('Cube.024')
me_cube_024.from_pydata([(0.4269, 0.4269, -0.5858), (1.593, 1.593, -0.5454), (0.4269, -0.4269, -0.5858), (1.593, -1.593, -0.5454), (-0.4269, 0.4269, -0.5858), (-1.593, 1.593, -0.5454), (-0.4269, -0.4269, -0.5858), (-1.593, -1.593, -0.5454), (0.2965, 0.2965, 0.1015), (0.6033, 0.6033, 0.8278), (0.2965, -0.2965, 0.1015), (0.6033, -0.6033, 0.8278), (-0.2965, 0.2965, 0.1015), (-0.6033, 0.6033, 0.8278), (-0.2965, -0.2965, 0.1015), (-0.6033, -0.6033, 0.8278)], [], [(0, 4, 6, 2), (3, 2, 6, 7), (7, 6, 4, 5), (5, 1, 3, 7), (1, 0, 2, 3), (5, 4, 0, 1), (5, 13, 15, 7), (1, 9, 13, 5), (0, 8, 9, 1), (7, 15, 14, 6), (2, 10, 11, 3), (4, 12, 13, 5), (2, 10, 14, 6), (0, 8, 10, 2), (7, 15, 11, 3), (6, 14, 12, 4), (4, 12, 8, 0), (3, 11, 9, 1)])
_uv = me_cube_024.uv_layers.new(name='UVMap')
_uv.uv.foreach_set('vector', [0.625, 0.5, 0.875, 0.5, 0.875, 0.75, 0.625, 0.75, 0.375, 0.75, 0.625, 0.75, 0.625, 1.0, 0.375, 1.0, 0.375, 0.0, 0.625, 0.0, 0.625, 0.25, 0.375, 0.25, 0.125, 0.5, 0.375, 0.5, 0.375, 0.75, 0.125, 0.75, 0.375, 0.5, 0.625, 0.5, 0.625, 0.75, 0.375, 0.75, 0.375, 0.25, 0.625, 0.25, 0.625, 0.5, 0.375, 0.5, 0.25, 0.375, 0.25, 0.375, 0.25, 0.375, 0.25, 0.375, 0.375, 0.5, 0.375, 0.5, 0.25, 0.375, 0.25, 0.375, 0.625, 0.5, 0.625, 0.5, 0.375, 0.5, 0.375, 0.5, 0.375, 0.5, 0.375, 0.5, 0.625, 0.5, 0.625, 0.5, 0.625, 0.75, 0.625, 0.75, 0.375, 0.75, 0.375, 0.75, 0.625, 0.25, 0.625, 0.25, 0.375, 0.25, 0.375, 0.25, 0.625, 0.75, 0.625, 0.75, 0.75, 0.875, 0.75, 0.875, 0.625, 0.5, 0.625, 0.5, 0.625, 0.75, 0.625, 0.75, 0.25, 0.875, 0.25, 0.875, 0.375, 0.75, 0.375, 0.75, 0.75, 0.375, 0.75, 0.375, 0.75, 0.375, 0.75, 0.375, 0.75, 0.375, 0.75, 0.375, 0.625, 0.5, 0.625, 0.5, 0.375, 0.75, 0.375, 0.75, 0.375, 0.5, 0.375, 0.5])
me_cube_024.materials.append(mat_material)
me_cube_024.use_mirror_vertex_groups = False
me_cube_024.update()
me_cube_025 = bpy.data.meshes.new('Cube.025')
me_cube_025.from_pydata([(0.3401, 0.3401, -0.3593), (1.06, 1.06, -0.9964), (0.3401, -0.3401, -0.3593), (1.06, -1.06, -0.9964), (-0.3401, 0.3401, -0.3593), (-1.06, 1.06, -0.9964), (-0.3401, -0.3401, -0.3593), (-1.06, -1.06, -0.9964), (0.3272, 0.3272, 0.3076), (0.9435, 0.9435, 0.9968), (0.3272, -0.3272, 0.3076), (0.9435, -0.9435, 0.9968), (-0.3272, 0.3272, 0.3076), (-0.9435, 0.9435, 0.9968), (-0.3272, -0.3272, 0.3076), (-0.9435, -0.9435, 0.9968)], [], [(0, 4, 6, 2), (3, 2, 6, 7), (7, 6, 4, 5), (5, 1, 3, 7), (1, 0, 2, 3), (5, 4, 0, 1), (5, 13, 15, 7), (1, 9, 13, 5), (0, 8, 9, 1), (7, 15, 14, 6), (2, 10, 11, 3), (4, 12, 13, 5), (2, 10, 14, 6), (0, 8, 10, 2), (7, 15, 11, 3), (6, 14, 12, 4), (4, 12, 8, 0), (3, 11, 9, 1)])
_uv = me_cube_025.uv_layers.new(name='UVMap')
_uv.uv.foreach_set('vector', [0.625, 0.5, 0.875, 0.5, 0.875, 0.75, 0.625, 0.75, 0.375, 0.75, 0.625, 0.75, 0.625, 1.0, 0.375, 1.0, 0.375, 0.0, 0.625, 0.0, 0.625, 0.25, 0.375, 0.25, 0.125, 0.5, 0.375, 0.5, 0.375, 0.75, 0.125, 0.75, 0.375, 0.5, 0.625, 0.5, 0.625, 0.75, 0.375, 0.75, 0.375, 0.25, 0.625, 0.25, 0.625, 0.5, 0.375, 0.5, 0.25, 0.375, 0.25, 0.375, 0.25, 0.375, 0.25, 0.375, 0.375, 0.5, 0.375, 0.5, 0.25, 0.375, 0.25, 0.375, 0.625, 0.5, 0.625, 0.5, 0.375, 0.5, 0.375, 0.5, 0.375, 0.5, 0.375, 0.5, 0.625, 0.5, 0.625, 0.5, 0.625, 0.75, 0.625, 0.75, 0.375, 0.75, 0.375, 0.75, 0.625, 0.25, 0.625, 0.25, 0.375, 0.25, 0.375, 0.25, 0.625, 0.75, 0.625, 0.75, 0.75, 0.875, 0.75, 0.875, 0.625, 0.5, 0.625, 0.5, 0.625, 0.75, 0.625, 0.75, 0.25, 0.875, 0.25, 0.875, 0.375, 0.75, 0.375, 0.75, 0.75, 0.375, 0.75, 0.375, 0.75, 0.375, 0.75, 0.375, 0.75, 0.375, 0.75, 0.375, 0.625, 0.5, 0.625, 0.5, 0.375, 0.75, 0.375, 0.75, 0.375, 0.5, 0.375, 0.5])
me_cube_025.materials.append(mat_material)
me_cube_025.use_mirror_vertex_groups = False
me_cube_025.update()
me_cube_026 = bpy.data.meshes.new('Cube.026')
me_cube_026.from_pydata([(0.3028, 0.3028, -0.1666), (0.6898, 0.6898, -0.8986), (0.3028, -0.3028, -0.1666), (0.6898, -0.6898, -0.8986), (-0.3028, 0.3028, -0.1666), (-0.6898, 0.6898, -0.8986), (-0.3028, -0.3028, -0.1666), (-0.6898, -0.6898, -0.8986), (0.3921, 0.3921, 0.5108), (1.434, 1.434, 0.7893), (0.3921, -0.3921, 0.5108), (1.434, -1.434, 0.7893), (-0.3921, 0.3921, 0.5108), (-1.434, 1.434, 0.7893), (-0.3921, -0.3921, 0.5108), (-1.434, -1.434, 0.7893)], [], [(0, 4, 6, 2), (3, 2, 6, 7), (7, 6, 4, 5), (5, 1, 3, 7), (1, 0, 2, 3), (5, 4, 0, 1), (5, 13, 15, 7), (1, 9, 13, 5), (0, 8, 9, 1), (7, 15, 14, 6), (2, 10, 11, 3), (4, 12, 13, 5), (2, 10, 14, 6), (0, 8, 10, 2), (7, 15, 11, 3), (6, 14, 12, 4), (4, 12, 8, 0), (3, 11, 9, 1)])
_uv = me_cube_026.uv_layers.new(name='UVMap')
_uv.uv.foreach_set('vector', [0.625, 0.5, 0.875, 0.5, 0.875, 0.75, 0.625, 0.75, 0.375, 0.75, 0.625, 0.75, 0.625, 1.0, 0.375, 1.0, 0.375, 0.0, 0.625, 0.0, 0.625, 0.25, 0.375, 0.25, 0.125, 0.5, 0.375, 0.5, 0.375, 0.75, 0.125, 0.75, 0.375, 0.5, 0.625, 0.5, 0.625, 0.75, 0.375, 0.75, 0.375, 0.25, 0.625, 0.25, 0.625, 0.5, 0.375, 0.5, 0.25, 0.375, 0.25, 0.375, 0.25, 0.375, 0.25, 0.375, 0.375, 0.5, 0.375, 0.5, 0.25, 0.375, 0.25, 0.375, 0.625, 0.5, 0.625, 0.5, 0.375, 0.5, 0.375, 0.5, 0.375, 0.5, 0.375, 0.5, 0.625, 0.5, 0.625, 0.5, 0.625, 0.75, 0.625, 0.75, 0.375, 0.75, 0.375, 0.75, 0.625, 0.25, 0.625, 0.25, 0.375, 0.25, 0.375, 0.25, 0.625, 0.75, 0.625, 0.75, 0.75, 0.875, 0.75, 0.875, 0.625, 0.5, 0.625, 0.5, 0.625, 0.75, 0.625, 0.75, 0.25, 0.875, 0.25, 0.875, 0.375, 0.75, 0.375, 0.75, 0.75, 0.375, 0.75, 0.375, 0.75, 0.375, 0.75, 0.375, 0.75, 0.375, 0.75, 0.375, 0.625, 0.5, 0.625, 0.5, 0.375, 0.75, 0.375, 0.75, 0.375, 0.5, 0.375, 0.5])
me_cube_026.materials.append(mat_material)
me_cube_026.use_mirror_vertex_groups = False
me_cube_026.update()
me_cube_027 = bpy.data.meshes.new('Cube.027')
me_cube_027.from_pydata([(0.2929, 0.2929, -0.003124), (0.5027, 0.5027, -0.7109), (0.2929, -0.2929, -0.003124), (0.5027, -0.5027, -0.7109), (-0.2929, 0.2929, -0.003124), (-0.5027, 0.5027, -0.7109), (-0.2929, -0.2929, -0.003124), (-0.5027, -0.5027, -0.7109), (0.4973, 0.4973, 0.7033), (1.707, 1.707, 0.01821), (0.4973, -0.4973, 0.7033), (1.707, -1.707, 0.01821), (-0.4973, 0.4973, 0.7033), (-1.707, 1.707, 0.01821), (-0.4973, -0.4973, 0.7033), (-1.707, -1.707, 0.01821)], [], [(0, 4, 6, 2), (3, 2, 6, 7), (7, 6, 4, 5), (5, 1, 3, 7), (1, 0, 2, 3), (5, 4, 0, 1), (5, 13, 15, 7), (1, 9, 13, 5), (0, 8, 9, 1), (7, 15, 14, 6), (2, 10, 11, 3), (4, 12, 13, 5), (2, 10, 14, 6), (0, 8, 10, 2), (7, 15, 11, 3), (6, 14, 12, 4), (4, 12, 8, 0), (3, 11, 9, 1)])
_uv = me_cube_027.uv_layers.new(name='UVMap')
_uv.uv.foreach_set('vector', [0.625, 0.5, 0.875, 0.5, 0.875, 0.75, 0.625, 0.75, 0.375, 0.75, 0.625, 0.75, 0.625, 1.0, 0.375, 1.0, 0.375, 0.0, 0.625, 0.0, 0.625, 0.25, 0.375, 0.25, 0.125, 0.5, 0.375, 0.5, 0.375, 0.75, 0.125, 0.75, 0.375, 0.5, 0.625, 0.5, 0.625, 0.75, 0.375, 0.75, 0.375, 0.25, 0.625, 0.25, 0.625, 0.5, 0.375, 0.5, 0.25, 0.375, 0.25, 0.375, 0.25, 0.375, 0.25, 0.375, 0.375, 0.5, 0.375, 0.5, 0.25, 0.375, 0.25, 0.375, 0.625, 0.5, 0.625, 0.5, 0.375, 0.5, 0.375, 0.5, 0.375, 0.5, 0.375, 0.5, 0.625, 0.5, 0.625, 0.5, 0.625, 0.75, 0.625, 0.75, 0.375, 0.75, 0.375, 0.75, 0.625, 0.25, 0.625, 0.25, 0.375, 0.25, 0.375, 0.25, 0.625, 0.75, 0.625, 0.75, 0.75, 0.875, 0.75, 0.875, 0.625, 0.5, 0.625, 0.5, 0.625, 0.75, 0.625, 0.75, 0.25, 0.875, 0.25, 0.875, 0.375, 0.75, 0.375, 0.75, 0.75, 0.375, 0.75, 0.375, 0.75, 0.375, 0.75, 0.375, 0.75, 0.375, 0.75, 0.375, 0.625, 0.5, 0.625, 0.5, 0.375, 0.75, 0.375, 0.75, 0.375, 0.5, 0.375, 0.5])
me_cube_027.materials.append(mat_material)
me_cube_027.use_mirror_vertex_groups = False
me_cube_027.update()
me_cube_028 = bpy.data.meshes.new('Cube.028')
me_cube_028.from_pydata([(0.2992, 0.2992, 0.1331), (0.409, 0.409, -0.5491), (0.2992, -0.2992, 0.1331), (0.409, -0.409, -0.5491), (-0.2992, 0.2992, 0.1331), (-0.409, 0.409, -0.5491), (-0.2992, -0.2992, 0.1331), (-0.409, -0.409, -0.5491), (0.643, 0.643, 0.8632), (1.521, 1.521, -0.6765), (0.643, -0.643, 0.8632), (1.521, -1.521, -0.6765), (-0.643, 0.643, 0.8632), (-1.521, 1.521, -0.6765), (-0.643, -0.643, 0.8632), (-1.521, -1.521, -0.6765)], [], [(0, 4, 6, 2), (3, 2, 6, 7), (7, 6, 4, 5), (5, 1, 3, 7), (1, 0, 2, 3), (5, 4, 0, 1), (5, 13, 15, 7), (1, 9, 13, 5), (0, 8, 9, 1), (7, 15, 14, 6), (2, 10, 11, 3), (4, 12, 13, 5), (2, 10, 14, 6), (0, 8, 10, 2), (7, 15, 11, 3), (6, 14, 12, 4), (4, 12, 8, 0), (3, 11, 9, 1)])
_uv = me_cube_028.uv_layers.new(name='UVMap')
_uv.uv.foreach_set('vector', [0.625, 0.5, 0.875, 0.5, 0.875, 0.75, 0.625, 0.75, 0.375, 0.75, 0.625, 0.75, 0.625, 1.0, 0.375, 1.0, 0.375, 0.0, 0.625, 0.0, 0.625, 0.25, 0.375, 0.25, 0.125, 0.5, 0.375, 0.5, 0.375, 0.75, 0.125, 0.75, 0.375, 0.5, 0.625, 0.5, 0.625, 0.75, 0.375, 0.75, 0.375, 0.25, 0.625, 0.25, 0.625, 0.5, 0.375, 0.5, 0.25, 0.375, 0.25, 0.375, 0.25, 0.375, 0.25, 0.375, 0.375, 0.5, 0.375, 0.5, 0.25, 0.375, 0.25, 0.375, 0.625, 0.5, 0.625, 0.5, 0.375, 0.5, 0.375, 0.5, 0.375, 0.5, 0.375, 0.5, 0.625, 0.5, 0.625, 0.5, 0.625, 0.75, 0.625, 0.75, 0.375, 0.75, 0.375, 0.75, 0.625, 0.25, 0.625, 0.25, 0.375, 0.25, 0.375, 0.25, 0.625, 0.75, 0.625, 0.75, 0.75, 0.875, 0.75, 0.875, 0.625, 0.5, 0.625, 0.5, 0.625, 0.75, 0.625, 0.75, 0.25, 0.875, 0.25, 0.875, 0.375, 0.75, 0.375, 0.75, 0.75, 0.375, 0.75, 0.375, 0.75, 0.375, 0.75, 0.375, 0.75, 0.375, 0.75, 0.375, 0.625, 0.5, 0.625, 0.5, 0.375, 0.75, 0.375, 0.75, 0.375, 0.5, 0.375, 0.5])
me_cube_028.materials.append(mat_material)
me_cube_028.use_mirror_vertex_groups = False
me_cube_028.update()
me_cube_029 = bpy.data.meshes.new('Cube.029')
me_cube_029.from_pydata([(0.3134, 0.3134, 0.2392), (0.3619, 0.3619, -0.4309), (0.3134, -0.3134, 0.2392), (0.3619, -0.3619, -0.4309), (-0.3134, 0.3134, 0.2392), (-0.3619, 0.3619, -0.4309), (-0.3134, -0.3134, 0.2392), (-0.3619, -0.3619, -0.4309), (0.8085, 0.8085, 0.9626), (1.236, 1.236, -0.9429), (0.8085, -0.8085, 0.9626), (1.236, -1.236, -0.9429), (-0.8085, 0.8085, 0.9626), (-1.236, 1.236, -0.9429), (-0.8085, -0.8085, 0.9626), (-1.236, -1.236, -0.9429)], [], [(0, 4, 6, 2), (3, 2, 6, 7), (7, 6, 4, 5), (5, 1, 3, 7), (1, 0, 2, 3), (5, 4, 0, 1), (5, 13, 15, 7), (1, 9, 13, 5), (0, 8, 9, 1), (7, 15, 14, 6), (2, 10, 11, 3), (4, 12, 13, 5), (2, 10, 14, 6), (0, 8, 10, 2), (7, 15, 11, 3), (6, 14, 12, 4), (4, 12, 8, 0), (3, 11, 9, 1)])
_uv = me_cube_029.uv_layers.new(name='UVMap')
_uv.uv.foreach_set('vector', [0.625, 0.5, 0.875, 0.5, 0.875, 0.75, 0.625, 0.75, 0.375, 0.75, 0.625, 0.75, 0.625, 1.0, 0.375, 1.0, 0.375, 0.0, 0.625, 0.0, 0.625, 0.25, 0.375, 0.25, 0.125, 0.5, 0.375, 0.5, 0.375, 0.75, 0.125, 0.75, 0.375, 0.5, 0.625, 0.5, 0.625, 0.75, 0.375, 0.75, 0.375, 0.25, 0.625, 0.25, 0.625, 0.5, 0.375, 0.5, 0.25, 0.375, 0.25, 0.375, 0.25, 0.375, 0.25, 0.375, 0.375, 0.5, 0.375, 0.5, 0.25, 0.375, 0.25, 0.375, 0.625, 0.5, 0.625, 0.5, 0.375, 0.5, 0.375, 0.5, 0.375, 0.5, 0.375, 0.5, 0.625, 0.5, 0.625, 0.5, 0.625, 0.75, 0.625, 0.75, 0.375, 0.75, 0.375, 0.75, 0.625, 0.25, 0.625, 0.25, 0.375, 0.25, 0.375, 0.25, 0.625, 0.75, 0.625, 0.75, 0.75, 0.875, 0.75, 0.875, 0.625, 0.5, 0.625, 0.5, 0.625, 0.75, 0.625, 0.75, 0.25, 0.875, 0.25, 0.875, 0.375, 0.75, 0.375, 0.75, 0.75, 0.375, 0.75, 0.375, 0.75, 0.375, 0.75, 0.375, 0.75, 0.375, 0.75, 0.375, 0.625, 0.5, 0.625, 0.5, 0.375, 0.75, 0.375, 0.75, 0.375, 0.5, 0.375, 0.5])
me_cube_029.materials.append(mat_material)
me_cube_029.use_mirror_vertex_groups = False
me_cube_029.update()
me_cube_030 = bpy.data.meshes.new('Cube.030')
me_cube_030.from_pydata([(0.3274, 0.3274, 0.3085), (0.3399, 0.3399, -0.3584), (0.3274, -0.3274, 0.3085), (0.3399, -0.3399, -0.3584), (-0.3274, 0.3274, 0.3085), (-0.3399, 0.3399, -0.3584), (-0.3274, -0.3274, 0.3085), (-0.3399, -0.3399, -0.3584), (0.9456, 0.9456, 0.997), (1.058, 1.058, -0.9967), (0.9456, -0.9456, 0.997), (1.058, -1.058, -0.9967), (-0.9456, 0.9456, 0.997), (-1.058, 1.058, -0.9967), (-0.9456, -0.9456, 0.997), (-1.058, -1.058, -0.9967)], [], [(0, 4, 6, 2), (3, 2, 6, 7), (7, 6, 4, 5), (5, 1, 3, 7), (1, 0, 2, 3), (5, 4, 0, 1), (5, 13, 15, 7), (1, 9, 13, 5), (0, 8, 9, 1), (7, 15, 14, 6), (2, 10, 11, 3), (4, 12, 13, 5), (2, 10, 14, 6), (0, 8, 10, 2), (7, 15, 11, 3), (6, 14, 12, 4), (4, 12, 8, 0), (3, 11, 9, 1)])
_uv = me_cube_030.uv_layers.new(name='UVMap')
_uv.uv.foreach_set('vector', [0.625, 0.5, 0.875, 0.5, 0.875, 0.75, 0.625, 0.75, 0.375, 0.75, 0.625, 0.75, 0.625, 1.0, 0.375, 1.0, 0.375, 0.0, 0.625, 0.0, 0.625, 0.25, 0.375, 0.25, 0.125, 0.5, 0.375, 0.5, 0.375, 0.75, 0.125, 0.75, 0.375, 0.5, 0.625, 0.5, 0.625, 0.75, 0.375, 0.75, 0.375, 0.25, 0.625, 0.25, 0.625, 0.5, 0.375, 0.5, 0.25, 0.375, 0.25, 0.375, 0.25, 0.375, 0.25, 0.375, 0.375, 0.5, 0.375, 0.5, 0.25, 0.375, 0.25, 0.375, 0.625, 0.5, 0.625, 0.5, 0.375, 0.5, 0.375, 0.5, 0.375, 0.5, 0.375, 0.5, 0.625, 0.5, 0.625, 0.5, 0.625, 0.75, 0.625, 0.75, 0.375, 0.75, 0.375, 0.75, 0.625, 0.25, 0.625, 0.25, 0.375, 0.25, 0.375, 0.25, 0.625, 0.75, 0.625, 0.75, 0.75, 0.875, 0.75, 0.875, 0.625, 0.5, 0.625, 0.5, 0.625, 0.75, 0.625, 0.75, 0.25, 0.875, 0.25, 0.875, 0.375, 0.75, 0.375, 0.75, 0.75, 0.375, 0.75, 0.375, 0.75, 0.375, 0.75, 0.375, 0.75, 0.375, 0.75, 0.375, 0.625, 0.5, 0.625, 0.5, 0.375, 0.75, 0.375, 0.75, 0.375, 0.5, 0.375, 0.5])
me_cube_030.materials.append(mat_material)
me_cube_030.use_mirror_vertex_groups = False
me_cube_030.update()
me_cube = bpy.data.meshes.new('Cube')
me_cube.from_pydata([(1.0, 1.0, 1.0), (1.0, 1.0, -1.0), (1.0, -1.0, 1.0), (1.0, -1.0, -1.0), (-1.0, 1.0, 1.0), (-1.0, 1.0, -1.0), (-1.0, -1.0, 1.0), (-1.0, -1.0, -1.0)], [], [(0, 4, 6, 2), (3, 2, 6, 7), (7, 6, 4, 5), (5, 1, 3, 7), (1, 0, 2, 3), (5, 4, 0, 1)])
_uv = me_cube.uv_layers.new(name='UVMap')
_uv.uv.foreach_set('vector', [0.625, 0.5, 0.875, 0.5, 0.875, 0.75, 0.625, 0.75, 0.375, 0.75, 0.625, 0.75, 0.625, 1.0, 0.375, 1.0, 0.375, 0.0, 0.625, 0.0, 0.625, 0.25, 0.375, 0.25, 0.125, 0.5, 0.375, 0.5, 0.375, 0.75, 0.125, 0.75, 0.375, 0.5, 0.625, 0.5, 0.625, 0.75, 0.375, 0.75, 0.375, 0.25, 0.625, 0.25, 0.625, 0.5, 0.375, 0.5])
me_cube.materials.append(mat_material)
me_cube.use_mirror_vertex_groups = False
me_cube.update()

# ---- objects
ob_copy1 = bpy.data.objects.new('copy1', me_cube_013)
ob_copy2 = bpy.data.objects.new('copy2', me_cube_014)
ob_copy3 = bpy.data.objects.new('copy3', me_cube_015)
ob_copy4 = bpy.data.objects.new('copy4', me_cube_016)
ob_copy5 = bpy.data.objects.new('copy5', me_cube_017)
ob_copy6 = bpy.data.objects.new('copy6', me_cube_018)
ob_copy7 = bpy.data.objects.new('copy7', me_cube_019)
ob_copy8 = bpy.data.objects.new('copy8', me_cube_020)
ob_copy9 = bpy.data.objects.new('copy9', me_cube_021)
ob_copy10 = bpy.data.objects.new('copy10', me_cube_022)
ob_copy11 = bpy.data.objects.new('copy11', me_cube_023)
ob_copy12 = bpy.data.objects.new('copy12', me_cube_024)
ob_copy13 = bpy.data.objects.new('copy13', me_cube_025)
ob_copy14 = bpy.data.objects.new('copy14', me_cube_026)
ob_copy15 = bpy.data.objects.new('copy15', me_cube_027)
ob_copy16 = bpy.data.objects.new('copy16', me_cube_028)
ob_copy17 = bpy.data.objects.new('copy17', me_cube_029)
ob_copy18 = bpy.data.objects.new('copy18', me_cube_030)
ob_cube = bpy.data.objects.new('Cube', me_cube)

# ---- transforms, parenting, visibility, modifiers, constraints
ob_copy1.location = (0.0, 2.0, 0.0)
ob_copy2.location = (0.0, 4.0, 0.0)
ob_copy3.location = (0.0, 6.0, 0.0)
ob_copy4.location = (0.0, 8.0, 0.0)
ob_copy5.location = (0.0, 10.0, 0.0)
ob_copy6.location = (0.0, 12.0, 0.0)
ob_copy7.location = (0.0, 14.0, 0.0)
ob_copy8.location = (0.0, 16.0, 0.0)
ob_copy9.location = (0.0, 18.0, 0.0)
ob_copy10.location = (0.0, 20.0, 0.0)
ob_copy11.location = (0.0, 22.0, 0.0)
ob_copy12.location = (0.0, 24.0, 0.0)
ob_copy13.location = (0.0, 26.0, 0.0)
ob_copy14.location = (0.0, 28.0, 0.0)
ob_copy15.location = (0.0, 30.0, 0.0)
ob_copy16.location = (0.0, 32.0, 0.0)
ob_copy17.location = (0.0, 34.0, 0.0)
ob_copy18.location = (0.0, 36.0, 0.0)
ob_cube.location = (0.0, 0.0, 0.0)
ob_cube.lock_rotations_4d = False
ob_cube.empty_display_type = 'ARROWS'
ob_cube.lineart.crease_threshold = 0.0
_m = ob_cube.modifiers.new('4d', 'NODES')
_m.node_group = ng_4d
_gi = [s.identifier for s in ng_4d.interface.items_tree if s.item_type == 'SOCKET' and s.in_out == 'INPUT']
_m[_gi[1]] = 45.43  # W
_m.show_group_selector = False

# ---- collection membership
scene.collection.objects.link(ob_copy1)
scene.collection.objects.link(ob_copy2)
scene.collection.objects.link(ob_copy3)
scene.collection.objects.link(ob_copy4)
scene.collection.objects.link(ob_copy5)
scene.collection.objects.link(ob_copy6)
scene.collection.objects.link(ob_copy7)
scene.collection.objects.link(ob_copy8)
scene.collection.objects.link(ob_copy9)
scene.collection.objects.link(ob_copy10)
scene.collection.objects.link(ob_copy11)
scene.collection.objects.link(ob_copy12)
scene.collection.objects.link(ob_copy13)
scene.collection.objects.link(ob_copy14)
scene.collection.objects.link(ob_copy15)
scene.collection.objects.link(ob_copy16)
scene.collection.objects.link(ob_copy17)
scene.collection.objects.link(ob_copy18)
col_collection.objects.link(ob_cube)

# ---- scene / render settings (as saved in the file)
scene.frame_start = 1; scene.frame_end = 180; scene.frame_set(40)
scene.render.engine = 'BLENDER_EEVEE_NEXT'
bpy.context.view_layer.update()

# ---- added for rendering (the .blend has no active camera and no usable light): camera, sun
cam_auto = bpy.data.cameras.new('AutoCamera')
cam_auto.lens = 50.0
cam_auto.sensor_width = 36.0
cam_auto.clip_end = 1000.0
ob_auto_camera = bpy.data.objects.new('AutoCamera', cam_auto)
scene.collection.objects.link(ob_auto_camera)
ob_auto_camera.location = (36.0523, -25.5874, 28.8418)
ob_auto_camera.rotation_euler = (1.09748, -7.21219e-08, 0.694738)
scene.camera = ob_auto_camera
light_auto_sun = bpy.data.lights.new('AutoSun', 'SUN')
light_auto_sun.energy = 3.0
light_auto_sun.angle = 0.0523599
ob_auto_sun = bpy.data.objects.new('AutoSun', light_auto_sun)
scene.collection.objects.link(ob_auto_sun)
ob_auto_sun.rotation_euler = (0.872665, 0.174533, 0.523599)
bpy.context.view_layer.update()
